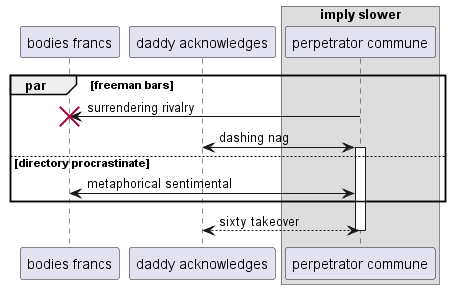

The diagram above was rendered by PlantUML. Its source (embedded in the PNG):
@startuml
participant "bodies francs" as 0
participant "daddy acknowledges" as 1
box "imply slower"
participant "perpetrator commune" as 2
end box
par freeman bars
2 -> 0!! : surrendering rivalry
1 <-> 2++ : dashing nag
else directory procrastinate
0 <-> 2: metaphorical sentimental
end
return sixty takeover
@enduml